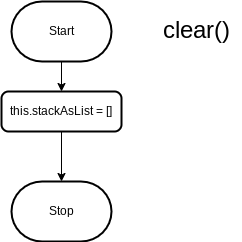

The diagram above was exported from draw.io. Its source (the exported page's mxGraphModel, read from the mxfile embedded in the PNG):
<mxGraphModel dx="525" dy="285" grid="1" gridSize="10" guides="1" tooltips="1" connect="1" arrows="1" fold="1" page="1" pageScale="1" pageWidth="827" pageHeight="1169" math="0" shadow="0">
  <root>
    <mxCell id="0" />
    <mxCell id="1" parent="0" />
    <mxCell id="4" style="edgeStyle=none;html=1;entryX=0.5;entryY=0;entryDx=0;entryDy=0;" parent="1" source="2" target="3" edge="1">
      <mxGeometry relative="1" as="geometry" />
    </mxCell>
    <mxCell id="2" value="Start" style="strokeWidth=2;html=1;shape=mxgraph.flowchart.terminator;whiteSpace=wrap;" parent="1" vertex="1">
      <mxGeometry x="360" y="320" width="100" height="60" as="geometry" />
    </mxCell>
    <mxCell id="6" style="edgeStyle=none;html=1;entryX=0.5;entryY=0;entryDx=0;entryDy=0;entryPerimeter=0;" parent="1" source="3" target="5" edge="1">
      <mxGeometry relative="1" as="geometry" />
    </mxCell>
    <mxCell id="3" value="&lt;div&gt;this.stackAsList = []&lt;/div&gt;" style="rounded=1;whiteSpace=wrap;html=1;absoluteArcSize=1;arcSize=14;strokeWidth=2;" parent="1" vertex="1">
      <mxGeometry x="350" y="410" width="120" height="40" as="geometry" />
    </mxCell>
    <mxCell id="5" value="Stop" style="strokeWidth=2;html=1;shape=mxgraph.flowchart.terminator;whiteSpace=wrap;" parent="1" vertex="1">
      <mxGeometry x="360" y="500" width="100" height="60" as="geometry" />
    </mxCell>
    <mxCell id="7" value="&lt;font style=&quot;font-size: 24px;&quot;&gt;clear()&lt;/font&gt;" style="text;html=1;align=center;verticalAlign=middle;resizable=0;points=[];autosize=1;strokeColor=none;fillColor=none;" parent="1" vertex="1">
      <mxGeometry x="500" y="330" width="90" height="40" as="geometry" />
    </mxCell>
  </root>
</mxGraphModel>